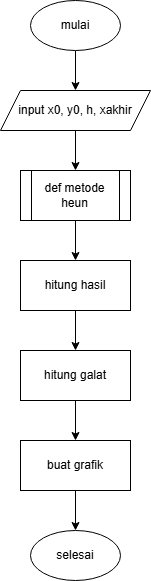

The diagram above was exported from draw.io. Its source (the exported page's mxGraphModel, read from the mxfile embedded in the PNG):
<mxGraphModel dx="1266" dy="621" grid="1" gridSize="10" guides="1" tooltips="1" connect="1" arrows="1" fold="1" page="1" pageScale="1" pageWidth="850" pageHeight="1100" math="0" shadow="0">
  <root>
    <mxCell id="0" />
    <mxCell id="1" parent="0" />
    <mxCell id="ER5GBAwNadYsjP9CmdOg-9" edge="1" parent="1" source="ER5GBAwNadYsjP9CmdOg-1" style="edgeStyle=orthogonalEdgeStyle;rounded=0;orthogonalLoop=1;jettySize=auto;html=1;" target="ER5GBAwNadYsjP9CmdOg-3" value="">
      <mxGeometry relative="1" as="geometry" />
    </mxCell>
    <mxCell id="ER5GBAwNadYsjP9CmdOg-1" parent="1" style="ellipse;whiteSpace=wrap;html=1;" value="mulai" vertex="1">
      <mxGeometry height="50" width="90" x="290" y="10" as="geometry" />
    </mxCell>
    <mxCell id="ER5GBAwNadYsjP9CmdOg-10" edge="1" parent="1" source="ER5GBAwNadYsjP9CmdOg-3" style="edgeStyle=orthogonalEdgeStyle;rounded=0;orthogonalLoop=1;jettySize=auto;html=1;" target="ER5GBAwNadYsjP9CmdOg-4" value="">
      <mxGeometry relative="1" as="geometry" />
    </mxCell>
    <mxCell id="ER5GBAwNadYsjP9CmdOg-3" parent="1" style="shape=parallelogram;perimeter=parallelogramPerimeter;whiteSpace=wrap;html=1;fixedSize=1;" value="input x0, y0, h, xakhir" vertex="1">
      <mxGeometry height="40" width="150" x="260" y="100" as="geometry" />
    </mxCell>
    <mxCell id="ER5GBAwNadYsjP9CmdOg-11" edge="1" parent="1" source="ER5GBAwNadYsjP9CmdOg-4" style="edgeStyle=orthogonalEdgeStyle;rounded=0;orthogonalLoop=1;jettySize=auto;html=1;" target="ER5GBAwNadYsjP9CmdOg-6" value="">
      <mxGeometry relative="1" as="geometry" />
    </mxCell>
    <mxCell id="ER5GBAwNadYsjP9CmdOg-4" parent="1" style="shape=process;whiteSpace=wrap;html=1;backgroundOutline=1;" value="def metode heun" vertex="1">
      <mxGeometry height="50" width="110" x="280" y="180" as="geometry" />
    </mxCell>
    <mxCell id="ER5GBAwNadYsjP9CmdOg-13" edge="1" parent="1" source="ER5GBAwNadYsjP9CmdOg-5" style="edgeStyle=orthogonalEdgeStyle;rounded=0;orthogonalLoop=1;jettySize=auto;html=1;" target="ER5GBAwNadYsjP9CmdOg-7" value="">
      <mxGeometry relative="1" as="geometry" />
    </mxCell>
    <mxCell id="ER5GBAwNadYsjP9CmdOg-5" parent="1" style="rounded=0;whiteSpace=wrap;html=1;" value="hitung galat" vertex="1">
      <mxGeometry height="50" width="110" x="280" y="360" as="geometry" />
    </mxCell>
    <mxCell id="ER5GBAwNadYsjP9CmdOg-12" edge="1" parent="1" source="ER5GBAwNadYsjP9CmdOg-6" style="edgeStyle=orthogonalEdgeStyle;rounded=0;orthogonalLoop=1;jettySize=auto;html=1;" target="ER5GBAwNadYsjP9CmdOg-5" value="">
      <mxGeometry relative="1" as="geometry" />
    </mxCell>
    <mxCell id="ER5GBAwNadYsjP9CmdOg-6" parent="1" style="rounded=0;whiteSpace=wrap;html=1;" value="hitung hasil" vertex="1">
      <mxGeometry height="50" width="110" x="280" y="270" as="geometry" />
    </mxCell>
    <mxCell id="ER5GBAwNadYsjP9CmdOg-14" edge="1" parent="1" source="ER5GBAwNadYsjP9CmdOg-7" style="edgeStyle=orthogonalEdgeStyle;rounded=0;orthogonalLoop=1;jettySize=auto;html=1;" target="ER5GBAwNadYsjP9CmdOg-8" value="">
      <mxGeometry relative="1" as="geometry" />
    </mxCell>
    <mxCell id="ER5GBAwNadYsjP9CmdOg-7" parent="1" style="rounded=0;whiteSpace=wrap;html=1;" value="buat grafik" vertex="1">
      <mxGeometry height="50" width="110" x="280" y="450" as="geometry" />
    </mxCell>
    <mxCell id="ER5GBAwNadYsjP9CmdOg-8" parent="1" style="ellipse;whiteSpace=wrap;html=1;" value="selesai" vertex="1">
      <mxGeometry height="50" width="90" x="290" y="540" as="geometry" />
    </mxCell>
  </root>
</mxGraphModel>